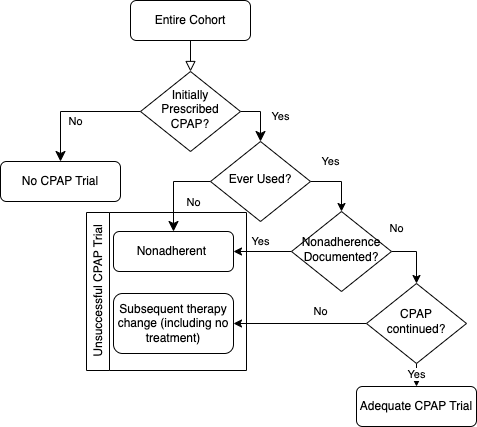

The diagram above was exported from draw.io. Its source (the exported page's mxGraphModel, read from the mxfile embedded in the PNG):
<mxGraphModel dx="783" dy="616" grid="1" gridSize="10" guides="1" tooltips="1" connect="1" arrows="1" fold="1" page="1" pageScale="1" pageWidth="827" pageHeight="1169" math="0" shadow="0">
  <root>
    <mxCell id="WIyWlLk6GJQsqaUBKTNV-0" />
    <mxCell id="WIyWlLk6GJQsqaUBKTNV-1" parent="WIyWlLk6GJQsqaUBKTNV-0" />
    <mxCell id="WIyWlLk6GJQsqaUBKTNV-2" value="" style="rounded=0;html=1;jettySize=auto;orthogonalLoop=1;fontSize=11;endArrow=block;endFill=0;endSize=8;strokeWidth=1;shadow=0;labelBackgroundColor=none;edgeStyle=orthogonalEdgeStyle;" parent="WIyWlLk6GJQsqaUBKTNV-1" source="WIyWlLk6GJQsqaUBKTNV-3" target="WIyWlLk6GJQsqaUBKTNV-6" edge="1">
      <mxGeometry relative="1" as="geometry" />
    </mxCell>
    <mxCell id="WIyWlLk6GJQsqaUBKTNV-3" value="Entire Cohort" style="rounded=1;whiteSpace=wrap;html=1;fontSize=12;glass=0;strokeWidth=1;shadow=0;" parent="WIyWlLk6GJQsqaUBKTNV-1" vertex="1">
      <mxGeometry x="160" y="99" width="120" height="40" as="geometry" />
    </mxCell>
    <mxCell id="WIyWlLk6GJQsqaUBKTNV-4" value="Yes" style="rounded=0;html=1;jettySize=auto;orthogonalLoop=1;fontSize=11;endArrow=classic;endFill=1;endSize=8;strokeWidth=1;shadow=0;labelBackgroundColor=none;edgeStyle=orthogonalEdgeStyle;exitX=1;exitY=0.5;exitDx=0;exitDy=0;" parent="WIyWlLk6GJQsqaUBKTNV-1" source="WIyWlLk6GJQsqaUBKTNV-6" target="WIyWlLk6GJQsqaUBKTNV-10" edge="1">
      <mxGeometry y="20" relative="1" as="geometry">
        <mxPoint as="offset" />
      </mxGeometry>
    </mxCell>
    <mxCell id="WIyWlLk6GJQsqaUBKTNV-5" value="No" style="edgeStyle=orthogonalEdgeStyle;rounded=0;html=1;jettySize=auto;orthogonalLoop=1;fontSize=11;endArrow=classic;endFill=1;endSize=8;strokeWidth=1;shadow=0;labelBackgroundColor=none;" parent="WIyWlLk6GJQsqaUBKTNV-1" source="WIyWlLk6GJQsqaUBKTNV-6" target="WIyWlLk6GJQsqaUBKTNV-7" edge="1">
      <mxGeometry y="10" relative="1" as="geometry">
        <mxPoint as="offset" />
      </mxGeometry>
    </mxCell>
    <mxCell id="WIyWlLk6GJQsqaUBKTNV-6" value="Initially Prescribed CPAP?" style="rhombus;whiteSpace=wrap;html=1;shadow=0;fontFamily=Helvetica;fontSize=12;align=center;strokeWidth=1;spacing=6;spacingTop=-4;" parent="WIyWlLk6GJQsqaUBKTNV-1" vertex="1">
      <mxGeometry x="170" y="170" width="100" height="80" as="geometry" />
    </mxCell>
    <mxCell id="WIyWlLk6GJQsqaUBKTNV-7" value="No CPAP Trial" style="rounded=1;whiteSpace=wrap;html=1;fontSize=12;glass=0;strokeWidth=1;shadow=0;" parent="WIyWlLk6GJQsqaUBKTNV-1" vertex="1">
      <mxGeometry x="30" y="260" width="120" height="40" as="geometry" />
    </mxCell>
    <mxCell id="WIyWlLk6GJQsqaUBKTNV-8" value="No" style="rounded=0;html=1;jettySize=auto;orthogonalLoop=1;fontSize=11;endArrow=classic;endFill=1;endSize=8;strokeWidth=1;shadow=0;labelBackgroundColor=none;edgeStyle=orthogonalEdgeStyle;exitX=0;exitY=0.5;exitDx=0;exitDy=0;" parent="WIyWlLk6GJQsqaUBKTNV-1" source="WIyWlLk6GJQsqaUBKTNV-10" target="WIyWlLk6GJQsqaUBKTNV-11" edge="1">
      <mxGeometry x="0.3333" y="20" relative="1" as="geometry">
        <mxPoint as="offset" />
      </mxGeometry>
    </mxCell>
    <mxCell id="tQmgxsizisskz6nNlJm3-4" value="Yes" style="edgeStyle=orthogonalEdgeStyle;rounded=0;orthogonalLoop=1;jettySize=auto;html=1;entryX=0.5;entryY=0;entryDx=0;entryDy=0;exitX=1;exitY=0.5;exitDx=0;exitDy=0;" parent="WIyWlLk6GJQsqaUBKTNV-1" source="WIyWlLk6GJQsqaUBKTNV-10" target="tQmgxsizisskz6nNlJm3-3" edge="1">
      <mxGeometry x="-0.3333" y="20" relative="1" as="geometry">
        <mxPoint as="offset" />
      </mxGeometry>
    </mxCell>
    <mxCell id="WIyWlLk6GJQsqaUBKTNV-10" value="Ever Used?" style="rhombus;whiteSpace=wrap;html=1;shadow=0;fontFamily=Helvetica;fontSize=12;align=center;strokeWidth=1;spacing=6;spacingTop=-4;" parent="WIyWlLk6GJQsqaUBKTNV-1" vertex="1">
      <mxGeometry x="240" y="240" width="100" height="80" as="geometry" />
    </mxCell>
    <mxCell id="WIyWlLk6GJQsqaUBKTNV-11" value="Nonadherent&amp;nbsp;" style="rounded=1;whiteSpace=wrap;html=1;fontSize=12;glass=0;strokeWidth=1;shadow=0;" parent="WIyWlLk6GJQsqaUBKTNV-1" vertex="1">
      <mxGeometry x="143" y="330" width="120" height="40" as="geometry" />
    </mxCell>
    <mxCell id="tQmgxsizisskz6nNlJm3-5" value="Yes" style="edgeStyle=orthogonalEdgeStyle;rounded=0;orthogonalLoop=1;jettySize=auto;html=1;" parent="WIyWlLk6GJQsqaUBKTNV-1" edge="1">
      <mxGeometry x="0.069" y="-10" relative="1" as="geometry">
        <mxPoint x="321" y="350" as="sourcePoint" />
        <mxPoint x="263" y="350" as="targetPoint" />
        <mxPoint as="offset" />
      </mxGeometry>
    </mxCell>
    <mxCell id="tQmgxsizisskz6nNlJm3-7" value="No" style="edgeStyle=orthogonalEdgeStyle;rounded=0;orthogonalLoop=1;jettySize=auto;html=1;exitX=1;exitY=0.5;exitDx=0;exitDy=0;" parent="WIyWlLk6GJQsqaUBKTNV-1" source="tQmgxsizisskz6nNlJm3-3" target="tQmgxsizisskz6nNlJm3-6" edge="1">
      <mxGeometry x="-0.6694" y="13" relative="1" as="geometry">
        <mxPoint x="-4" y="-10" as="offset" />
      </mxGeometry>
    </mxCell>
    <mxCell id="tQmgxsizisskz6nNlJm3-3" value="Nonadherence Documented?" style="rhombus;whiteSpace=wrap;html=1;shadow=0;fontFamily=Helvetica;fontSize=12;align=center;strokeWidth=1;spacing=6;spacingTop=-4;" parent="WIyWlLk6GJQsqaUBKTNV-1" vertex="1">
      <mxGeometry x="321" y="310" width="100" height="80" as="geometry" />
    </mxCell>
    <mxCell id="tQmgxsizisskz6nNlJm3-10" value="No" style="edgeStyle=orthogonalEdgeStyle;rounded=0;orthogonalLoop=1;jettySize=auto;html=1;" parent="WIyWlLk6GJQsqaUBKTNV-1" source="tQmgxsizisskz6nNlJm3-6" target="tQmgxsizisskz6nNlJm3-8" edge="1">
      <mxGeometry x="-0.3083" y="-12" relative="1" as="geometry">
        <mxPoint as="offset" />
      </mxGeometry>
    </mxCell>
    <mxCell id="tQmgxsizisskz6nNlJm3-11" value="Yes" style="edgeStyle=orthogonalEdgeStyle;rounded=0;orthogonalLoop=1;jettySize=auto;html=1;" parent="WIyWlLk6GJQsqaUBKTNV-1" source="tQmgxsizisskz6nNlJm3-6" target="tQmgxsizisskz6nNlJm3-9" edge="1">
      <mxGeometry relative="1" as="geometry" />
    </mxCell>
    <mxCell id="tQmgxsizisskz6nNlJm3-6" value="CPAP continued?" style="rhombus;whiteSpace=wrap;html=1;shadow=0;fontFamily=Helvetica;fontSize=12;align=center;strokeWidth=1;spacing=6;spacingTop=-4;" parent="WIyWlLk6GJQsqaUBKTNV-1" vertex="1">
      <mxGeometry x="396" y="382" width="100" height="80" as="geometry" />
    </mxCell>
    <mxCell id="tQmgxsizisskz6nNlJm3-8" value="Subsequent therapy change (including no treatment)" style="rounded=1;whiteSpace=wrap;html=1;fontSize=12;glass=0;strokeWidth=1;shadow=0;" parent="WIyWlLk6GJQsqaUBKTNV-1" vertex="1">
      <mxGeometry x="143" y="392" width="120" height="60" as="geometry" />
    </mxCell>
    <mxCell id="tQmgxsizisskz6nNlJm3-9" value="Adequate CPAP Trial" style="rounded=1;whiteSpace=wrap;html=1;fontSize=12;glass=0;strokeWidth=1;shadow=0;" parent="WIyWlLk6GJQsqaUBKTNV-1" vertex="1">
      <mxGeometry x="386" y="485" width="120" height="40" as="geometry" />
    </mxCell>
    <mxCell id="tQmgxsizisskz6nNlJm3-13" value="&lt;span style=&quot;font-weight: normal;&quot;&gt;Unsuccessful CPAP Trial&lt;br&gt;&lt;/span&gt;" style="swimlane;horizontal=0;whiteSpace=wrap;html=1;" parent="WIyWlLk6GJQsqaUBKTNV-1" vertex="1">
      <mxGeometry x="116" y="311" width="160" height="158" as="geometry" />
    </mxCell>
  </root>
</mxGraphModel>